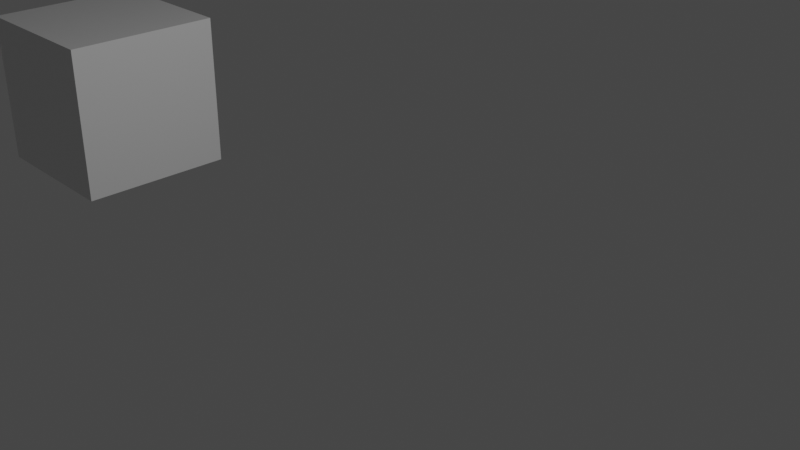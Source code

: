 # Source: Inbetween_Test_scene.blend  (saved by Blender 2.81.12; exported with 4.5.12 LTS)
import bpy
from mathutils import Matrix  # noqa: F401  (used for matrix-valued properties, if any)

bpy.ops.wm.read_factory_settings(use_empty=True)
scene = bpy.context.scene
scene.name = 'Scene'

# ---- collections
col_collection = bpy.data.collections.new('Collection'); scene.collection.children.link(col_collection)

# ---- materials (node trees are filled in below, after node groups)
mat_material = bpy.data.materials.new('Material')
mat_material.alpha_threshold = 0.0
mat_material.use_transparent_shadow = False
mat_material.line_color = (0.0, 0.0, 0.0, 1.0)

# ---- material node trees
mat_material.use_nodes = True; mat_material.node_tree.nodes.clear()
_N = mat_material.node_tree.nodes; _L = mat_material.node_tree.links
n0 = _N.new('ShaderNodeOutputMaterial'); n0.name = 'Material Output'; n0.location = (300, 300)
n1 = _N.new('ShaderNodeBsdfPrincipled'); n1.name = 'Principled BSDF'; n1.location = (10, 300)
n1.distribution = 'GGX'
n1.subsurface_method = 'BURLEY'
n1.inputs[2].default_value = 0.4
n1.inputs[3].default_value = 1.45
n1.inputs[27].default_value = (0.0, 0.0, 0.0, 1.0)
n1.inputs[28].default_value = 1.0
_L.new(n1.outputs[0], n0.inputs[0])
n0.is_active_output = True

# ---- world
world_world = bpy.data.worlds.new('World'); scene.world = world_world
world_world.use_nodes = True; world_world.node_tree.nodes.clear()
_N = world_world.node_tree.nodes; _L = world_world.node_tree.links
n0 = _N.new('ShaderNodeOutputWorld'); n0.name = 'World Output'; n0.location = (300, 300)
n1 = _N.new('ShaderNodeBackground'); n1.name = 'Background'; n1.location = (10, 300)
n1.inputs[0].default_value = (0.05088, 0.05088, 0.05088, 1.0)
_L.new(n1.outputs[0], n0.inputs[0])
n0.is_active_output = True
world_world.color = (0.05088, 0.05088, 0.05088)
world_world.use_sun_shadow = False
world_world.sun_shadow_jitter_overblur = 0.0

# ---- cameras
cam_camera = bpy.data.cameras.new('Camera')
cam_camera.clip_end = 100.0
cam_camera.ortho_scale = 7.314

# ---- lights
light_light = bpy.data.lights.new('Light', 'POINT')
light_light.transmission_factor = 0.0
light_light.energy = 1000.0
light_light.shadow_soft_size = 0.1
light_light.shadow_maximum_resolution = 0.006
light_light.use_absolute_resolution = True

# ---- meshes
me_cube = bpy.data.meshes.new('Cube')
me_cube.from_pydata([(1.0, 1.0, 1.0), (1.0, 1.0, -1.0), (1.0, -1.0, 1.0), (1.0, -1.0, -1.0), (-1.0, 1.0, 1.0), (-1.0, 1.0, -1.0), (-1.0, -1.0, 1.0), (-1.0, -1.0, -1.0)], [], [(0, 4, 6, 2), (3, 2, 6, 7), (7, 6, 4, 5), (5, 1, 3, 7), (1, 0, 2, 3), (5, 4, 0, 1)])
_uv = me_cube.uv_layers.new(name='UVMap')
_uv.uv.foreach_set('vector', [0.625, 0.5, 0.875, 0.5, 0.875, 0.75, 0.625, 0.75, 0.375, 0.75, 0.625, 0.75, 0.625, 1.0, 0.375, 1.0, 0.375, 0.0, 0.625, 0.0, 0.625, 0.25, 0.375, 0.25, 0.125, 0.5, 0.375, 0.5, 0.375, 0.75, 0.125, 0.75, 0.375, 0.5, 0.625, 0.5, 0.625, 0.75, 0.375, 0.75, 0.375, 0.25, 0.625, 0.25, 0.625, 0.5, 0.375, 0.5])
me_cube.materials.append(mat_material)
me_cube.use_remesh_preserve_volume = False
me_cube.use_remesh_preserve_attributes = False
me_cube.use_mirror_vertex_groups = False
me_cube.update()

# ---- objects
ob_cube = bpy.data.objects.new('Cube', me_cube)
ob_light = bpy.data.objects.new('Light', light_light)
ob_camera = bpy.data.objects.new('Camera', cam_camera)

# ---- transforms, parenting, visibility, modifiers, constraints
ob_cube.location = (-5.659, 1.097e-08, -0.08165)
ob_cube.lock_rotations_4d = False
ob_cube.empty_display_type = 'ARROWS'
ob_cube.lineart.crease_threshold = 0.0
ob_light.location = (4.076, 1.005, 5.904)
ob_light.rotation_euler = (0.6503, 0.05522, 1.866)
ob_light.lock_rotations_4d = False
ob_light.empty_display_type = 'ARROWS'
ob_light.color = (0.0, 0.0, 0.0, 0.0)
ob_light.lineart.crease_threshold = 0.0
ob_camera.location = (7.359, -6.926, 4.958)
ob_camera.rotation_euler = (1.109, 0.0, 0.8149)
ob_camera.lock_rotations_4d = False
ob_camera.empty_display_type = 'ARROWS'
ob_camera.color = (0.0, 0.0, 0.0, 0.0)
ob_camera.display_type = 'WIRE'
ob_camera.lineart.crease_threshold = 0.0

# ---- collection membership
col_collection.objects.link(ob_cube)
col_collection.objects.link(ob_light)
col_collection.objects.link(ob_camera)

# ---- scene / render settings (as saved in the file)
scene.camera = ob_camera
scene.frame_start = 0; scene.frame_end = 33; scene.frame_set(5)
scene.render.engine = 'BLENDER_EEVEE_NEXT'
scene.cycles.use_denoising = False
scene.cycles.samples = 128
scene.cycles.sampling_pattern = 'TABULATED_SOBOL'
scene.cycles.use_adaptive_sampling = False
scene.cycles.use_light_tree = False
scene.view_settings.view_transform = 'Filmic'
bpy.context.view_layer.update()

